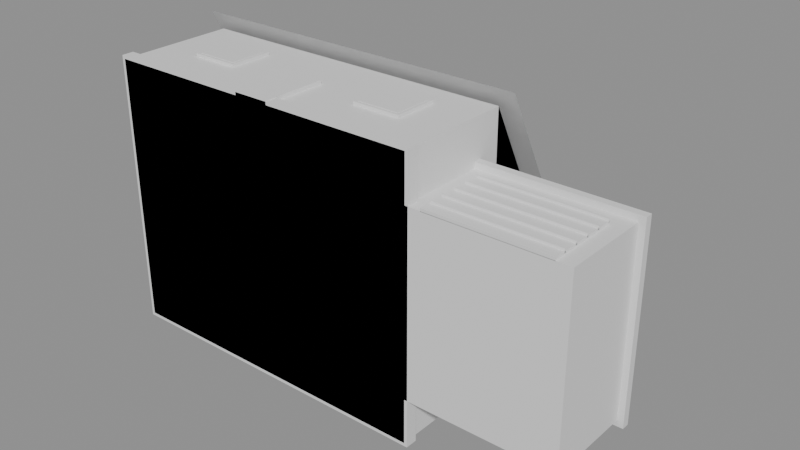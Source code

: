 # Source: decor_p_maison.blend  (saved by Blender 5.3.31; exported with 4.5.12 LTS)
import bpy
from mathutils import Matrix  # noqa: F401  (used for matrix-valued properties, if any)

bpy.ops.wm.read_factory_settings(use_empty=True)
scene = bpy.context.scene
scene.name = 'Scene'

# ---- materials (node trees are filled in below, after node groups)
mat_m0 = bpy.data.materials.new('m0')
mat_m6 = bpy.data.materials.new('m6')
mat_m1 = bpy.data.materials.new('m1')
mat_m2 = bpy.data.materials.new('m2')
mat_m3 = bpy.data.materials.new('m3')
mat_m4 = bpy.data.materials.new('m4')
mat_m5 = bpy.data.materials.new('m5')

# ---- material node trees
mat_m0.use_nodes = True; mat_m0.node_tree.nodes.clear()
_N = mat_m0.node_tree.nodes; _L = mat_m0.node_tree.links
n0 = _N.new('ShaderNodeBsdfPrincipled'); n0.name = 'Principled BSDF'; n0.location = (-200, 100)
n0.inputs[10].default_value = 0.005
n1 = _N.new('ShaderNodeOutputMaterial'); n1.name = 'Material Output'; n1.location = (200, 100)
_L.new(n0.outputs[0], n1.inputs[0])
n1.is_active_output = True
mat_m6.use_nodes = True; mat_m6.node_tree.nodes.clear()
_N = mat_m6.node_tree.nodes; _L = mat_m6.node_tree.links
n0 = _N.new('ShaderNodeBsdfPrincipled'); n0.name = 'Principled BSDF'; n0.location = (-200, 100)
n0.inputs[10].default_value = 0.005
n1 = _N.new('ShaderNodeOutputMaterial'); n1.name = 'Material Output'; n1.location = (200, 100)
_L.new(n0.outputs[0], n1.inputs[0])
n1.is_active_output = True
mat_m1.use_nodes = True; mat_m1.node_tree.nodes.clear()
_N = mat_m1.node_tree.nodes; _L = mat_m1.node_tree.links
n0 = _N.new('ShaderNodeBsdfPrincipled'); n0.name = 'Principled BSDF'; n0.location = (-200, 100)
n0.inputs[10].default_value = 0.005
n1 = _N.new('ShaderNodeOutputMaterial'); n1.name = 'Material Output'; n1.location = (200, 100)
_L.new(n0.outputs[0], n1.inputs[0])
n1.is_active_output = True
mat_m2.use_nodes = True; mat_m2.node_tree.nodes.clear()
_N = mat_m2.node_tree.nodes; _L = mat_m2.node_tree.links
n0 = _N.new('ShaderNodeBsdfPrincipled'); n0.name = 'Principled BSDF'; n0.location = (-200, 100)
n0.inputs[10].default_value = 0.005
n1 = _N.new('ShaderNodeOutputMaterial'); n1.name = 'Material Output'; n1.location = (200, 100)
_L.new(n0.outputs[0], n1.inputs[0])
n1.is_active_output = True
mat_m3.use_nodes = True; mat_m3.node_tree.nodes.clear()
_N = mat_m3.node_tree.nodes; _L = mat_m3.node_tree.links
n0 = _N.new('ShaderNodeBsdfPrincipled'); n0.name = 'Principled BSDF'; n0.location = (-200, 100)
n0.inputs[10].default_value = 0.005
n1 = _N.new('ShaderNodeOutputMaterial'); n1.name = 'Material Output'; n1.location = (200, 100)
_L.new(n0.outputs[0], n1.inputs[0])
n1.is_active_output = True
mat_m4.use_nodes = True; mat_m4.node_tree.nodes.clear()
_N = mat_m4.node_tree.nodes; _L = mat_m4.node_tree.links
n0 = _N.new('ShaderNodeBsdfPrincipled'); n0.name = 'Principled BSDF'; n0.location = (-200, 100)
n0.inputs[10].default_value = 0.005
n1 = _N.new('ShaderNodeOutputMaterial'); n1.name = 'Material Output'; n1.location = (200, 100)
_L.new(n0.outputs[0], n1.inputs[0])
n1.is_active_output = True
mat_m5.use_nodes = True; mat_m5.node_tree.nodes.clear()
_N = mat_m5.node_tree.nodes; _L = mat_m5.node_tree.links
n0 = _N.new('ShaderNodeBsdfPrincipled'); n0.name = 'Principled BSDF'; n0.location = (-200, 100)
n0.inputs[10].default_value = 0.005
n1 = _N.new('ShaderNodeOutputMaterial'); n1.name = 'Material Output'; n1.location = (200, 100)
_L.new(n0.outputs[0], n1.inputs[0])
n1.is_active_output = True

# ---- meshes
me_cube = bpy.data.meshes.new('Cube')
me_cube.from_pydata([(-5.5, 0.0, -4.5), (-5.5, 0.0, 4.5), (-5.5, 4.0, -4.5), (-5.5, 4.0, 4.5), (5.5, 0.0, -4.5), (5.5, 0.0, 4.5), (5.5, 4.0, -4.5), (5.5, 4.0, 4.5), (-5.6, 0.0, -4.6), (-5.6, 0.0, 4.6), (-5.6, 0.4, -4.6), (-5.6, 0.4, 4.6), (5.6, 0.0, -4.6), (5.6, 0.0, 4.6), (5.6, 0.4, -4.6), (5.6, 0.4, 4.6), (-6.0, 4.0, -5.0), (6.0, 4.0, -5.0), (6.0, 6.6, 0.0), (-6.0, 6.6, 0.0), (-6.0, 4.0, -5.0), (6.0, 4.0, -5.0), (6.0, 6.6, 0.0), (-6.0, 6.6, 0.0), (-6.0, 4.0, 5.0), (-6.0, 6.6, 0.0), (6.0, 6.6, 0.0), (6.0, 4.0, 5.0), (-6.0, 4.0, 5.0), (-6.0, 6.6, 0.0), (6.0, 6.6, 0.0), (6.0, 4.0, 5.0), (-5.5, 4.0, -4.5), (-5.5, 4.0, 4.5), (-5.5, 6.3, 0.0), (-5.5, 4.0, -4.5), (-5.5, 4.0, 4.5), (-5.5, 6.3, 0.0), (5.5, 4.0, 4.5), (5.5, 4.0, -4.5), (5.5, 6.3, 0.0), (5.5, 4.0, 4.5), (5.5, 4.0, -4.5), (5.5, 6.3, 0.0), (-4.0, 1.55, 4.5), (-4.0, 1.55, 4.6), (-4.0, 3.05, 4.5), (-4.0, 3.05, 4.6), (-2.4, 1.55, 4.5), (-2.4, 1.55, 4.6), (-2.4, 3.05, 4.5), (-2.4, 3.05, 4.6), (-3.9, 1.65, 4.55), (-3.9, 1.65, 4.61), (-3.9, 2.95, 4.55), (-3.9, 2.95, 4.61), (-2.5, 1.65, 4.55), (-2.5, 1.65, 4.61), (-2.5, 2.95, 4.55), (-2.5, 2.95, 4.61), (2.4, 1.55, 4.5), (2.4, 1.55, 4.6), (2.4, 3.05, 4.5), (2.4, 3.05, 4.6), (4.0, 1.55, 4.5), (4.0, 1.55, 4.6), (4.0, 3.05, 4.5), (4.0, 3.05, 4.6), (2.5, 1.65, 4.55), (2.5, 1.65, 4.61), (2.5, 2.95, 4.55), (2.5, 2.95, 4.61), (3.9, 1.65, 4.55), (3.9, 1.65, 4.61), (3.9, 2.95, 4.55), (3.9, 2.95, 4.61), (-0.6, 0.0, 4.5), (-0.6, 0.0, 4.62), (-0.6, 2.2, 4.5), (-0.6, 2.2, 4.62), (0.6, 0.0, 4.5), (0.6, 0.0, 4.62), (0.6, 2.2, 4.5), (0.6, 2.2, 4.62), (5.5, 0.0, -3.0), (5.5, 0.0, 3.0), (5.5, 3.0, -3.0), (5.5, 3.0, 3.0), (10.5, 0.0, -3.0), (10.5, 0.0, 3.0), (10.5, 3.0, -3.0), (10.5, 3.0, 3.0), (6.0, 0.0, 2.99), (6.0, 0.0, 3.09), (6.0, 2.4, 2.99), (6.0, 2.4, 3.09), (10.0, 0.0, 2.99), (10.0, 0.0, 3.09), (10.0, 2.4, 2.99), (10.0, 2.4, 3.09), (6.0, 0.38, 3.04), (6.0, 0.38, 3.16), (6.0, 0.42, 3.04), (6.0, 0.42, 3.16), (10.0, 0.38, 3.04), (10.0, 0.38, 3.16), (10.0, 0.42, 3.04), (10.0, 0.42, 3.16), (6.0, 0.88, 3.04), (6.0, 0.88, 3.16), (6.0, 0.92, 3.04), (6.0, 0.92, 3.16), (10.0, 0.88, 3.04), (10.0, 0.88, 3.16), (10.0, 0.92, 3.04), (10.0, 0.92, 3.16), (6.0, 1.38, 3.04), (6.0, 1.38, 3.16), (6.0, 1.42, 3.04), (6.0, 1.42, 3.16), (10.0, 1.38, 3.04), (10.0, 1.38, 3.16), (10.0, 1.42, 3.04), (10.0, 1.42, 3.16), (6.0, 1.88, 3.04), (6.0, 1.88, 3.16), (6.0, 1.92, 3.04), (6.0, 1.92, 3.16), (10.0, 1.88, 3.04), (10.0, 1.88, 3.16), (10.0, 1.92, 3.04), (10.0, 1.92, 3.16), (6.0, 2.38, 3.04), (6.0, 2.38, 3.16), (6.0, 2.42, 3.04), (6.0, 2.42, 3.16), (10.0, 2.38, 3.04), (10.0, 2.38, 3.16), (10.0, 2.42, 3.04), (10.0, 2.42, 3.16), (5.3, 2.975, -3.2), (5.3, 2.975, 3.2), (5.3, 3.225, -3.2), (5.3, 3.225, 3.2), (10.7, 2.975, -3.2), (10.7, 2.975, 3.2), (10.7, 3.225, -3.2), (10.7, 3.225, 3.2), (-3.35, 5.4, -1.85), (-3.35, 5.4, -1.15), (-3.35, 7.2, -1.85), (-3.35, 7.2, -1.15), (-2.65, 5.4, -1.85), (-2.65, 5.4, -1.15), (-2.65, 7.2, -1.85), (-2.65, 7.2, -1.15)], [], [(0, 1, 3, 2), (2, 3, 7, 6), (6, 7, 5, 4), (4, 5, 1, 0), (2, 6, 4, 0), (7, 3, 1, 5), (8, 9, 11, 10), (10, 11, 15, 14), (14, 15, 13, 12), (12, 13, 9, 8), (10, 14, 12, 8), (15, 11, 9, 13), (16, 17, 18, 19), (23, 22, 21, 20), (24, 25, 26, 27), (31, 30, 29, 28), (32, 33, 34), (37, 36, 35), (38, 39, 40), (43, 42, 41), (44, 45, 47, 46), (46, 47, 51, 50), (50, 51, 49, 48), (48, 49, 45, 44), (46, 50, 48, 44), (51, 47, 45, 49), (52, 53, 55, 54), (54, 55, 59, 58), (58, 59, 57, 56), (56, 57, 53, 52), (54, 58, 56, 52), (59, 55, 53, 57), (60, 61, 63, 62), (62, 63, 67, 66), (66, 67, 65, 64), (64, 65, 61, 60), (62, 66, 64, 60), (67, 63, 61, 65), (68, 69, 71, 70), (70, 71, 75, 74), (74, 75, 73, 72), (72, 73, 69, 68), (70, 74, 72, 68), (75, 71, 69, 73), (76, 77, 79, 78), (78, 79, 83, 82), (82, 83, 81, 80), (80, 81, 77, 76), (78, 82, 80, 76), (83, 79, 77, 81), (84, 85, 87, 86), (86, 87, 91, 90), (90, 91, 89, 88), (88, 89, 85, 84), (86, 90, 88, 84), (91, 87, 85, 89), (92, 93, 95, 94), (94, 95, 99, 98), (98, 99, 97, 96), (96, 97, 93, 92), (94, 98, 96, 92), (99, 95, 93, 97), (100, 101, 103, 102), (102, 103, 107, 106), (106, 107, 105, 104), (104, 105, 101, 100), (102, 106, 104, 100), (107, 103, 101, 105), (108, 109, 111, 110), (110, 111, 115, 114), (114, 115, 113, 112), (112, 113, 109, 108), (110, 114, 112, 108), (115, 111, 109, 113), (116, 117, 119, 118), (118, 119, 123, 122), (122, 123, 121, 120), (120, 121, 117, 116), (118, 122, 120, 116), (123, 119, 117, 121), (124, 125, 127, 126), (126, 127, 131, 130), (130, 131, 129, 128), (128, 129, 125, 124), (126, 130, 128, 124), (131, 127, 125, 129), (132, 133, 135, 134), (134, 135, 139, 138), (138, 139, 137, 136), (136, 137, 133, 132), (134, 138, 136, 132), (139, 135, 133, 137), (140, 141, 143, 142), (142, 143, 147, 146), (146, 147, 145, 144), (144, 145, 141, 140), (142, 146, 144, 140), (147, 143, 141, 145), (148, 149, 151, 150), (150, 151, 155, 154), (154, 155, 153, 152), (152, 153, 149, 148), (150, 154, 152, 148), (155, 151, 149, 153)])
me_cube.polygons.foreach_set('material_index', [0, 0, 0, 0, 0, 0, 1, 1, 1, 1, 1, 1, 2, 2, 2, 2, 0, 0, 0, 0, 3, 3, 3, 3, 3, 3, 4, 4, 4, 4, 4, 4, 3, 3, 3, 3, 3, 3, 4, 4, 4, 4, 4, 4, 5, 5, 5, 5, 5, 5, 0, 0, 0, 0, 0, 0, 3, 3, 3, 3, 3, 3, 1, 1, 1, 1, 1, 1, 1, 1, 1, 1, 1, 1, 1, 1, 1, 1, 1, 1, 1, 1, 1, 1, 1, 1, 1, 1, 1, 1, 1, 1, 2, 2, 2, 2, 2, 2, 6, 6, 6, 6, 6, 6])
_uv = me_cube.uv_layers.new(name='UVMap')
_uv.uv.foreach_set('vector', [0.375, 0.0, 0.625, 0.0, 0.625, 0.25, 0.375, 0.25, 0.375, 0.25, 0.625, 0.25, 0.625, 0.5, 0.375, 0.5, 0.375, 0.5, 0.625, 0.5, 0.625, 0.75, 0.375, 0.75, 0.375, 0.75, 0.625, 0.75, 0.625, 1.0, 0.375, 1.0, 0.125, 0.5, 0.375, 0.5, 0.375, 0.75, 0.125, 0.75, 0.625, 0.5, 0.875, 0.5, 0.875, 0.75, 0.625, 0.75, 0.375, 0.0, 0.625, 0.0, 0.625, 0.25, 0.375, 0.25, 0.375, 0.25, 0.625, 0.25, 0.625, 0.5, 0.375, 0.5, 0.375, 0.5, 0.625, 0.5, 0.625, 0.75, 0.375, 0.75, 0.375, 0.75, 0.625, 0.75, 0.625, 1.0, 0.375, 1.0, 0.125, 0.5, 0.375, 0.5, 0.375, 0.75, 0.125, 0.75, 0.625, 0.5, 0.875, 0.5, 0.875, 0.75, 0.625, 0.75, 0.0, 0.0, 0.0, 0.0, 0.0, 0.0, 0.0, 0.0, 0.0, 0.0, 0.0, 0.0, 0.0, 0.0, 0.0, 0.0, 0.0, 0.0, 0.0, 0.0, 0.0, 0.0, 0.0, 0.0, 0.0, 0.0, 0.0, 0.0, 0.0, 0.0, 0.0, 0.0, 0.0, 0.0, 0.0, 0.0, 0.0, 0.0, 0.0, 0.0, 0.0, 0.0, 0.0, 0.0, 0.0, 0.0, 0.0, 0.0, 0.0, 0.0, 0.0, 0.0, 0.0, 0.0, 0.0, 0.0, 0.375, 0.0, 0.625, 0.0, 0.625, 0.25, 0.375, 0.25, 0.375, 0.25, 0.625, 0.25, 0.625, 0.5, 0.375, 0.5, 0.375, 0.5, 0.625, 0.5, 0.625, 0.75, 0.375, 0.75, 0.375, 0.75, 0.625, 0.75, 0.625, 1.0, 0.375, 1.0, 0.125, 0.5, 0.375, 0.5, 0.375, 0.75, 0.125, 0.75, 0.625, 0.5, 0.875, 0.5, 0.875, 0.75, 0.625, 0.75, 0.375, 0.0, 0.625, 0.0, 0.625, 0.25, 0.375, 0.25, 0.375, 0.25, 0.625, 0.25, 0.625, 0.5, 0.375, 0.5, 0.375, 0.5, 0.625, 0.5, 0.625, 0.75, 0.375, 0.75, 0.375, 0.75, 0.625, 0.75, 0.625, 1.0, 0.375, 1.0, 0.125, 0.5, 0.375, 0.5, 0.375, 0.75, 0.125, 0.75, 0.625, 0.5, 0.875, 0.5, 0.875, 0.75, 0.625, 0.75, 0.375, 0.0, 0.625, 0.0, 0.625, 0.25, 0.375, 0.25, 0.375, 0.25, 0.625, 0.25, 0.625, 0.5, 0.375, 0.5, 0.375, 0.5, 0.625, 0.5, 0.625, 0.75, 0.375, 0.75, 0.375, 0.75, 0.625, 0.75, 0.625, 1.0, 0.375, 1.0, 0.125, 0.5, 0.375, 0.5, 0.375, 0.75, 0.125, 0.75, 0.625, 0.5, 0.875, 0.5, 0.875, 0.75, 0.625, 0.75, 0.375, 0.0, 0.625, 0.0, 0.625, 0.25, 0.375, 0.25, 0.375, 0.25, 0.625, 0.25, 0.625, 0.5, 0.375, 0.5, 0.375, 0.5, 0.625, 0.5, 0.625, 0.75, 0.375, 0.75, 0.375, 0.75, 0.625, 0.75, 0.625, 1.0, 0.375, 1.0, 0.125, 0.5, 0.375, 0.5, 0.375, 0.75, 0.125, 0.75, 0.625, 0.5, 0.875, 0.5, 0.875, 0.75, 0.625, 0.75, 0.375, 0.0, 0.625, 0.0, 0.625, 0.25, 0.375, 0.25, 0.375, 0.25, 0.625, 0.25, 0.625, 0.5, 0.375, 0.5, 0.375, 0.5, 0.625, 0.5, 0.625, 0.75, 0.375, 0.75, 0.375, 0.75, 0.625, 0.75, 0.625, 1.0, 0.375, 1.0, 0.125, 0.5, 0.375, 0.5, 0.375, 0.75, 0.125, 0.75, 0.625, 0.5, 0.875, 0.5, 0.875, 0.75, 0.625, 0.75, 0.375, 0.0, 0.625, 0.0, 0.625, 0.25, 0.375, 0.25, 0.375, 0.25, 0.625, 0.25, 0.625, 0.5, 0.375, 0.5, 0.375, 0.5, 0.625, 0.5, 0.625, 0.75, 0.375, 0.75, 0.375, 0.75, 0.625, 0.75, 0.625, 1.0, 0.375, 1.0, 0.125, 0.5, 0.375, 0.5, 0.375, 0.75, 0.125, 0.75, 0.625, 0.5, 0.875, 0.5, 0.875, 0.75, 0.625, 0.75, 0.375, 0.0, 0.625, 0.0, 0.625, 0.25, 0.375, 0.25, 0.375, 0.25, 0.625, 0.25, 0.625, 0.5, 0.375, 0.5, 0.375, 0.5, 0.625, 0.5, 0.625, 0.75, 0.375, 0.75, 0.375, 0.75, 0.625, 0.75, 0.625, 1.0, 0.375, 1.0, 0.125, 0.5, 0.375, 0.5, 0.375, 0.75, 0.125, 0.75, 0.625, 0.5, 0.875, 0.5, 0.875, 0.75, 0.625, 0.75, 0.375, 0.0, 0.625, 0.0, 0.625, 0.25, 0.375, 0.25, 0.375, 0.25, 0.625, 0.25, 0.625, 0.5, 0.375, 0.5, 0.375, 0.5, 0.625, 0.5, 0.625, 0.75, 0.375, 0.75, 0.375, 0.75, 0.625, 0.75, 0.625, 1.0, 0.375, 1.0, 0.125, 0.5, 0.375, 0.5, 0.375, 0.75, 0.125, 0.75, 0.625, 0.5, 0.875, 0.5, 0.875, 0.75, 0.625, 0.75, 0.375, 0.0, 0.625, 0.0, 0.625, 0.25, 0.375, 0.25, 0.375, 0.25, 0.625, 0.25, 0.625, 0.5, 0.375, 0.5, 0.375, 0.5, 0.625, 0.5, 0.625, 0.75, 0.375, 0.75, 0.375, 0.75, 0.625, 0.75, 0.625, 1.0, 0.375, 1.0, 0.125, 0.5, 0.375, 0.5, 0.375, 0.75, 0.125, 0.75, 0.625, 0.5, 0.875, 0.5, 0.875, 0.75, 0.625, 0.75, 0.375, 0.0, 0.625, 0.0, 0.625, 0.25, 0.375, 0.25, 0.375, 0.25, 0.625, 0.25, 0.625, 0.5, 0.375, 0.5, 0.375, 0.5, 0.625, 0.5, 0.625, 0.75, 0.375, 0.75, 0.375, 0.75, 0.625, 0.75, 0.625, 1.0, 0.375, 1.0, 0.125, 0.5, 0.375, 0.5, 0.375, 0.75, 0.125, 0.75, 0.625, 0.5, 0.875, 0.5, 0.875, 0.75, 0.625, 0.75, 0.375, 0.0, 0.625, 0.0, 0.625, 0.25, 0.375, 0.25, 0.375, 0.25, 0.625, 0.25, 0.625, 0.5, 0.375, 0.5, 0.375, 0.5, 0.625, 0.5, 0.625, 0.75, 0.375, 0.75, 0.375, 0.75, 0.625, 0.75, 0.625, 1.0, 0.375, 1.0, 0.125, 0.5, 0.375, 0.5, 0.375, 0.75, 0.125, 0.75, 0.625, 0.5, 0.875, 0.5, 0.875, 0.75, 0.625, 0.75, 0.375, 0.0, 0.625, 0.0, 0.625, 0.25, 0.375, 0.25, 0.375, 0.25, 0.625, 0.25, 0.625, 0.5, 0.375, 0.5, 0.375, 0.5, 0.625, 0.5, 0.625, 0.75, 0.375, 0.75, 0.375, 0.75, 0.625, 0.75, 0.625, 1.0, 0.375, 1.0, 0.125, 0.5, 0.375, 0.5, 0.375, 0.75, 0.125, 0.75, 0.625, 0.5, 0.875, 0.5, 0.875, 0.75, 0.625, 0.75, 0.375, 0.0, 0.625, 0.0, 0.625, 0.25, 0.375, 0.25, 0.375, 0.25, 0.625, 0.25, 0.625, 0.5, 0.375, 0.5, 0.375, 0.5, 0.625, 0.5, 0.625, 0.75, 0.375, 0.75, 0.375, 0.75, 0.625, 0.75, 0.625, 1.0, 0.375, 1.0, 0.125, 0.5, 0.375, 0.5, 0.375, 0.75, 0.125, 0.75, 0.625, 0.5, 0.875, 0.5, 0.875, 0.75, 0.625, 0.75, 0.375, 0.0, 0.625, 0.0, 0.625, 0.25, 0.375, 0.25, 0.375, 0.25, 0.625, 0.25, 0.625, 0.5, 0.375, 0.5, 0.375, 0.5, 0.625, 0.5, 0.625, 0.75, 0.375, 0.75, 0.375, 0.75, 0.625, 0.75, 0.625, 1.0, 0.375, 1.0, 0.125, 0.5, 0.375, 0.5, 0.375, 0.75, 0.125, 0.75, 0.625, 0.5, 0.875, 0.5, 0.875, 0.75, 0.625, 0.75])
me_cube.materials.append(mat_m0)
me_cube.materials.append(mat_m6)
me_cube.materials.append(mat_m1)
me_cube.materials.append(mat_m2)
me_cube.materials.append(mat_m3)
me_cube.materials.append(mat_m4)
me_cube.materials.append(mat_m5)
me_cube.update()

# ---- objects
ob_cube = bpy.data.objects.new('Cube', me_cube)

# ---- transforms, parenting, visibility, modifiers, constraints
ob_cube.location = (0.0, 0.0, 0.0)

# ---- collection membership
scene.collection.objects.link(ob_cube)

# ---- scene / render settings (as saved in the file)
scene.frame_start = 1; scene.frame_end = 250; scene.frame_set(1)
scene.render.engine = 'BLENDER_EEVEE_NEXT'
scene.render.bake_bias = 0.0
scene.render.bake_samples = 0
scene.render.compositor_device = 'GPU'
scene.eevee.use_volume_custom_range = False
scene.eevee.fast_gi_thickness_near = 0.1
scene.eevee.fast_gi_thickness_far = 0.0
scene.eevee.ray_tracing_options.screen_trace_thickness = 0.1
bpy.context.view_layer.update()

# ---- added for rendering (the .blend has no active camera and no usable light): camera, sun + grey world if the file has none
cam_auto = bpy.data.cameras.new('AutoCamera')
cam_auto.lens = 50.0
cam_auto.sensor_width = 36.0
cam_auto.clip_end = 1000.0
ob_auto_camera = bpy.data.objects.new('AutoCamera', cam_auto)
scene.collection.objects.link(ob_auto_camera)
ob_auto_camera.location = (21.5521, -19.4426, 15.3617)
ob_auto_camera.rotation_euler = (1.09748, -7.21219e-08, 0.694738)
scene.camera = ob_auto_camera
light_auto_sun = bpy.data.lights.new('AutoSun', 'SUN')
light_auto_sun.energy = 3.0
light_auto_sun.angle = 0.0523599
ob_auto_sun = bpy.data.objects.new('AutoSun', light_auto_sun)
scene.collection.objects.link(ob_auto_sun)
ob_auto_sun.rotation_euler = (0.872665, 0.174533, 0.523599)
if scene.world is None:
    world_auto = bpy.data.worlds.new('AutoWorld')
    world_auto.color = (0.3, 0.3, 0.3)
    scene.world = world_auto
bpy.context.view_layer.update()
